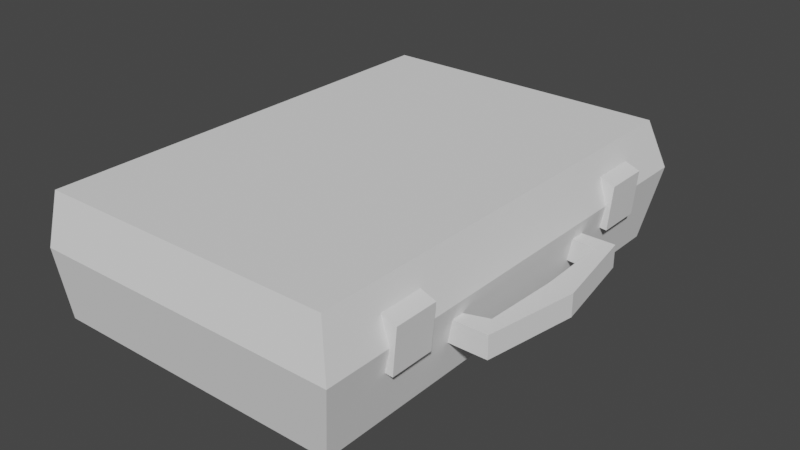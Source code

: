 # Source: CharchterItems.blend  (saved by Blender 2.82.7; exported with 4.5.12 LTS)
import bpy
from mathutils import Matrix  # noqa: F401  (used for matrix-valued properties, if any)

bpy.ops.wm.read_factory_settings(use_empty=True)
scene = bpy.context.scene
scene.name = 'Scene'

# ---- collections
col_collection = bpy.data.collections.new('Collection'); scene.collection.children.link(col_collection)

# ---- world
world_world = bpy.data.worlds.new('World'); scene.world = world_world
world_world.use_nodes = True; world_world.node_tree.nodes.clear()
_N = world_world.node_tree.nodes; _L = world_world.node_tree.links
n0 = _N.new('ShaderNodeOutputWorld'); n0.name = 'World Output'; n0.location = (300, 300)
n1 = _N.new('ShaderNodeBackground'); n1.name = 'Background'; n1.location = (10, 300)
n1.inputs[0].default_value = (0.05088, 0.05088, 0.05088, 1.0)
_L.new(n1.outputs[0], n0.inputs[0])
n0.is_active_output = True
world_world.color = (0.05088, 0.05088, 0.05088)
world_world.use_sun_shadow = False
world_world.sun_shadow_jitter_overblur = 0.0

# ---- meshes
me_cube_001 = bpy.data.meshes.new('Cube.001')
me_cube_001.from_pydata([(7.125, -1.567, -0.8009), (7.125, -1.567, -0.3209), (7.153, 1.637, -0.8009), (7.153, 1.637, -0.3209), (7.375, 1.994, -0.8009), (7.375, 1.994, -0.3209), (7.375, -2.006, -0.8009), (7.375, -2.006, -0.3209), (7.715, -0.00642, -0.8009), (7.715, -0.00642, -0.3209), (7.2, 0.03543, -0.8009), (7.2, 0.03543, -0.3209), (0.0, -4.806, -1.6), (0.4, -4.678, 0.0), (0.0, 4.794, -1.6), (0.4, 4.678, 0.0), (6.4, -4.806, -1.6), (6.317, -4.678, 0.0), (6.4, 4.794, -1.6), (6.317, 4.678, 0.0), (0.0, -5.078, 0.0), (0.0, 5.078, 0.0), (6.717, 5.078, 0.0), (6.717, -5.078, 0.0), (0.4, -4.406, -1.4), (0.4, 4.394, -1.4), (6.0, 4.394, -1.4), (6.0, -4.406, -1.4), (6.558, 1.684, -0.8009), (6.653, 1.994, -0.3209), (6.558, 1.994, -0.8009), (6.653, 1.675, -0.3209), (6.653, -2.006, -0.3209), (6.558, -2.006, -0.8009), (6.558, -1.774, -0.8009), (6.653, -1.73, -0.3209)], [], [(8, 9, 7, 6), (6, 7, 32, 33), (2, 28, 30, 4), (10, 2, 4, 8), (11, 1, 7, 9), (1, 35, 32, 7), (2, 3, 31, 28), (3, 11, 9, 5), (0, 10, 8, 6), (4, 5, 9, 8), (12, 20, 21, 14), (14, 21, 22, 18), (18, 29, 30, 28, 31, 35, 34, 33, 16), (16, 23, 20, 12), (14, 18, 16, 12), (13, 17, 27, 24), (13, 15, 21, 20), (15, 19, 22, 21), (19, 17, 23, 22), (17, 13, 20, 23), (26, 25, 24, 27), (19, 15, 25, 26), (17, 19, 26, 27), (15, 13, 24, 25), (33, 34, 0, 6), (16, 33, 32, 35, 31, 29, 18, 22, 23), (34, 35, 1, 0), (30, 29, 5, 4), (29, 31, 3, 5), (0, 1, 11, 3, 2, 10)])
_uv = me_cube_001.uv_layers.new(name='UVMap')
_uv.uv.foreach_set('vector', [0.4991, 0.4748, 0.4991, 0.5348, 0.2491, 0.5348, 0.2491, 0.4748, 0.7473, 0.4748, 0.7473, 0.5348, 0.6572, 0.5348, 0.6453, 0.4748, 0.7196, 0.7046, 0.6453, 0.7104, 0.6453, 0.7491, 0.7473, 0.7491, 0.7442, 0.5043, 0.7196, 0.7046, 0.7473, 0.7491, 0.7899, 0.4991, 0.7442, 0.5043, 0.7161, 0.3041, 0.7473, 0.2491, 0.7899, 0.4991, 0.7161, 0.3041, 0.6572, 0.2837, 0.6572, 0.2491, 0.7473, 0.2491, 0.7196, 0.4748, 0.7196, 0.5348, 0.6572, 0.5348, 0.6453, 0.4748, 0.7196, 0.7046, 0.7442, 0.5043, 0.7899, 0.4991, 0.7473, 0.7491, 0.7161, 0.3041, 0.7442, 0.5043, 0.7899, 0.4991, 0.7473, 0.2491, 0.7491, 0.4748, 0.7491, 0.5348, 0.4991, 0.5348, 0.4991, 0.4748, -0.1009, 0.3749, -0.1348, 0.5749, 1.135, 0.5749, 1.099, 0.3749, -0.1745, 0.3749, -0.1745, 0.5749, 0.6652, 0.5749, 0.6255, 0.3749, 1.099, 0.3749, 0.7491, 0.5348, 0.7491, 0.4748, 0.7104, 0.4748, 0.7092, 0.5348, 0.2837, 0.5348, 0.2782, 0.4748, 0.2491, 0.4748, -0.1009, 0.3749, 0.6255, 0.3749, 0.6652, 0.5749, -0.1745, 0.5749, -0.1745, 0.3749, -0.1745, 1.099, 0.6255, 1.099, 0.6255, -0.1009, -0.1745, -0.1009, -0.1245, 0.5749, 0.6152, 0.5749, 0.5755, 0.3999, -0.1245, 0.3999, -0.1245, -0.08479, -0.1245, 1.085, -0.1745, 1.135, -0.1745, -0.1348, -0.1245, 1.085, 0.6152, 1.085, 0.6652, 1.135, -0.1745, 1.135, 0.6152, 1.085, 0.6152, -0.08479, 0.6652, -0.1348, 0.6652, 1.135, 0.6152, -0.08479, -0.1245, -0.08479, -0.1745, -0.1348, 0.6652, -0.1348, 0.5755, 1.049, -0.1245, 1.049, -0.1245, -0.0509, 0.5755, -0.0509, 0.6152, 0.5749, -0.1245, 0.5749, -0.1245, 0.3999, 0.5755, 0.3999, -0.08479, 0.5749, 1.085, 0.5749, 1.049, 0.3999, -0.0509, 0.3999, 1.085, 0.5749, -0.08479, 0.5749, -0.0509, 0.3999, 1.049, 0.3999, 0.6453, 0.2491, 0.6453, 0.2782, 0.7161, 0.3041, 0.7473, 0.2491, -0.1009, 0.3749, 0.2491, 0.4748, 0.2491, 0.5348, 0.2837, 0.5348, 0.7092, 0.5348, 0.7491, 0.5348, 1.099, 0.3749, 1.135, 0.5749, -0.1348, 0.5749, 0.6453, 0.4748, 0.6572, 0.5348, 0.7161, 0.5348, 0.7161, 0.4748, 0.6453, 0.4748, 0.6572, 0.5348, 0.7473, 0.5348, 0.7473, 0.4748, 0.6572, 0.7491, 0.6572, 0.7092, 0.7196, 0.7046, 0.7473, 0.7491, 0.3041, 0.4748, 0.3041, 0.5348, 0.5043, 0.5348, 0.7046, 0.5348, 0.7046, 0.4748, 0.5043, 0.4748])
me_cube_001.use_remesh_fix_poles = True
me_cube_001.use_remesh_preserve_attributes = False
me_cube_001.use_mirror_vertex_groups = False
me_cube_001.update()
me_cube_004 = bpy.data.meshes.new('Cube.004')
me_cube_004.from_pydata([(0.0, -6.008, 1.3), (0.5, -5.847, -1.55e-07), (0.0, 5.992, 1.3), (0.5, 5.847, -1.55e-07), (8.0, -6.008, 1.3), (7.896, -5.847, -1.55e-07), (8.0, 5.992, 1.3), (7.896, 5.847, -1.55e-07), (0.0, -6.347, -1.55e-07), (0.0, 6.347, -1.55e-07), (8.396, 6.347, -1.55e-07), (8.396, -6.347, -1.55e-07), (0.5, -5.508, 1.137), (0.5, 5.492, 1.137), (7.5, 5.492, 1.137), (7.5, -5.508, 1.137)], [], [(0, 2, 9, 8), (2, 6, 10, 9), (6, 4, 11, 10), (4, 0, 8, 11), (2, 0, 4, 6), (1, 12, 15, 5), (1, 8, 9, 3), (3, 9, 10, 7), (7, 10, 11, 5), (5, 11, 8, 1), (14, 15, 12, 13), (7, 14, 13, 3), (5, 15, 14, 7), (3, 13, 12, 1)])
_uv = me_cube_004.uv_layers.new(name='UVMap')
_uv.uv.foreach_set('vector', [-0.1005, 0.5778, 1.1, 0.5778, 1.135, 0.4478, -0.1343, 0.4478, 0.08868, 0.5778, 0.8887, 0.5778, 0.9283, 0.4478, 0.08868, 0.4478, 1.1, 0.5778, -0.1005, 0.5778, -0.1343, 0.4478, 1.135, 0.4478, 0.8887, 0.5778, 0.08868, 0.5778, 0.08868, 0.4478, 0.9283, 0.4478, 0.08868, 1.1, 0.08868, -0.1005, 0.8887, -0.1005, 0.8887, 1.1, 0.1387, 0.4478, 0.1387, 0.5615, 0.8387, 0.5615, 0.8783, 0.4478, 0.1387, -0.08435, 0.08868, -0.1343, 0.08868, 1.135, 0.1387, 1.085, 0.1387, 1.085, 0.08868, 1.135, 0.9283, 1.135, 0.8783, 1.085, 0.8783, 1.085, 0.9283, 1.135, 0.9283, -0.1343, 0.8783, -0.08435, 0.8783, -0.08435, 0.9283, -0.1343, 0.08868, -0.1343, 0.1387, -0.08435, 0.8387, 1.05, 0.8387, -0.05046, 0.1387, -0.05046, 0.1387, 1.05, 0.8783, 0.4478, 0.8387, 0.5615, 0.1387, 0.5615, 0.1387, 0.4478, -0.08435, 0.4478, -0.05046, 0.5615, 1.05, 0.5615, 1.085, 0.4478, 1.085, 0.4478, 1.05, 0.5615, -0.05046, 0.5615, -0.08435, 0.4478])
me_cube_004.use_remesh_fix_poles = True
me_cube_004.use_remesh_preserve_attributes = False
me_cube_004.use_mirror_vertex_groups = False
me_cube_004.update()
me_cube_005 = bpy.data.meshes.new('Cube.005')
me_cube_005.from_pydata([(-0.05158, -0.5966, -0.5944), (0.05158, -0.5966, 0.7444), (-0.05158, 0.5966, -0.5944), (0.05158, 0.5966, 0.7444), (0.4465, -0.5966, -0.6376), (0.5497, -0.5966, 0.5512), (0.4465, 0.5966, -0.6376), (0.5497, 0.5966, 0.5512)], [], [(0, 1, 3, 2), (2, 3, 7, 6), (6, 7, 5, 4), (4, 5, 1, 0), (2, 6, 4, 0), (7, 3, 1, 5)])
_uv = me_cube_005.uv_layers.new(name='UVMap')
_uv.uv.foreach_set('vector', [0.4403, 0.439, 0.4403, 0.5729, 0.5597, 0.5729, 0.5597, 0.439, 0.4699, 0.439, 0.4803, 0.5729, 0.5301, 0.5535, 0.5197, 0.4346, 0.5597, 0.4346, 0.5597, 0.5535, 0.4403, 0.5535, 0.4403, 0.4346, 0.5197, 0.4346, 0.5301, 0.5535, 0.4803, 0.5729, 0.4699, 0.439, 0.4699, 0.5597, 0.5197, 0.5597, 0.5197, 0.4403, 0.4699, 0.4403, 0.5301, 0.5597, 0.4803, 0.5597, 0.4803, 0.4403, 0.5301, 0.4403])
me_cube_005.use_remesh_fix_poles = True
me_cube_005.use_remesh_preserve_attributes = False
me_cube_005.use_mirror_vertex_groups = False
me_cube_005.update()
me_cube_006 = bpy.data.meshes.new('Cube.006')
me_cube_006.from_pydata([(-0.05158, -0.5966, -0.5944), (0.05158, -0.5966, 0.7444), (-0.05158, 0.5966, -0.5944), (0.05158, 0.5966, 0.7444), (0.4465, -0.5966, -0.6376), (0.5497, -0.5966, 0.5512), (0.4465, 0.5966, -0.6376), (0.5497, 0.5966, 0.5512)], [], [(0, 1, 3, 2), (2, 3, 7, 6), (6, 7, 5, 4), (4, 5, 1, 0), (2, 6, 4, 0), (7, 3, 1, 5)])
_uv = me_cube_006.uv_layers.new(name='UVMap')
_uv.uv.foreach_set('vector', [0.4403, 0.439, 0.4403, 0.5729, 0.5597, 0.5729, 0.5597, 0.439, 0.4699, 0.439, 0.4803, 0.5729, 0.5301, 0.5535, 0.5197, 0.4346, 0.5597, 0.4346, 0.5597, 0.5535, 0.4403, 0.5535, 0.4403, 0.4346, 0.5197, 0.4346, 0.5301, 0.5535, 0.4803, 0.5729, 0.4699, 0.439, 0.4699, 0.5597, 0.5197, 0.5597, 0.5197, 0.4403, 0.4699, 0.4403, 0.5301, 0.5597, 0.4803, 0.5597, 0.4803, 0.4403, 0.5301, 0.4403])
me_cube_006.use_remesh_fix_poles = True
me_cube_006.use_remesh_preserve_attributes = False
me_cube_006.use_mirror_vertex_groups = False
me_cube_006.update()

# ---- objects
ob_briefcasebase = bpy.data.objects.new('BriefCaseBase', me_cube_001)
ob_briefcasetop = bpy.data.objects.new('BriefCaseTop', me_cube_004)
ob_lockl = bpy.data.objects.new('LockL', me_cube_005)
ob_lockr = bpy.data.objects.new('LockR', me_cube_006)

# ---- transforms, parenting, visibility, modifiers, constraints
ob_briefcasebase.location = (-8.0, -5.992, 2.0)
ob_briefcasebase.lineart.crease_threshold = 0.0
ob_briefcasetop.parent = ob_briefcasebase
ob_briefcasetop.matrix_parent_inverse = Matrix(((1.0, -0.0, 0.0, 8.0), (-0.0, 1.0, -0.0, 5.992), (-0.0, 0.0, 1.0, -2.0), (-0.0, 0.0, -0.0, 1.0)))
ob_briefcasetop.location = (-8.0, -5.992, 2.0)
ob_briefcasetop.scale = (0.8, 0.8, 0.8)
ob_briefcasetop.lineart.crease_threshold = 0.0
ob_lockl.parent = ob_briefcasebase
ob_lockl.matrix_parent_inverse = Matrix(((1.0, -0.0, 0.0, 8.0), (-0.0, 1.0, -0.0, 5.992), (-0.0, 0.0, 1.0, -2.0), (-0.0, 0.0, -0.0, 1.0)))
ob_lockl.location = (-1.58, -9.192, 2.0)
ob_lockl.scale = (0.8, 0.8, 0.8)
ob_lockl.lineart.crease_threshold = 0.0
ob_lockr.parent = ob_briefcasebase
ob_lockr.matrix_parent_inverse = Matrix(((1.0, -0.0, 0.0, 8.0), (-0.0, 1.0, -0.0, 5.992), (-0.0, 0.0, 1.0, -2.0), (-0.0, 0.0, -0.0, 1.0)))
ob_lockr.location = (-1.58, -2.798, 2.0)
ob_lockr.scale = (0.8, 0.8, 0.8)
ob_lockr.lineart.crease_threshold = 0.0

# ---- collection membership
col_collection.objects.link(ob_briefcasebase)
col_collection.objects.link(ob_briefcasetop)
col_collection.objects.link(ob_lockl)
col_collection.objects.link(ob_lockr)

# ---- scene / render settings (as saved in the file)
scene.frame_start = 1; scene.frame_end = 250; scene.frame_set(1)
scene.render.engine = 'BLENDER_EEVEE_NEXT'
scene.cycles.use_denoising = False
scene.cycles.samples = 128
scene.cycles.sampling_pattern = 'TABULATED_SOBOL'
scene.cycles.use_adaptive_sampling = False
scene.cycles.use_light_tree = False
scene.view_settings.view_transform = 'Filmic'
bpy.context.view_layer.update()

# ---- added for rendering (the .blend has no active camera and no usable light): camera, sun
cam_auto = bpy.data.cameras.new('AutoCamera')
cam_auto.lens = 50.0
cam_auto.sensor_width = 36.0
cam_auto.clip_end = 1000.0
ob_auto_camera = bpy.data.objects.new('AutoCamera', cam_auto)
scene.collection.objects.link(ob_auto_camera)
ob_auto_camera.location = (7.90705, -20.4516, 11.3597)
ob_auto_camera.rotation_euler = (1.09748, -7.21219e-08, 0.694738)
scene.camera = ob_auto_camera
light_auto_sun = bpy.data.lights.new('AutoSun', 'SUN')
light_auto_sun.energy = 3.0
light_auto_sun.angle = 0.0523599
ob_auto_sun = bpy.data.objects.new('AutoSun', light_auto_sun)
scene.collection.objects.link(ob_auto_sun)
ob_auto_sun.rotation_euler = (0.872665, 0.174533, 0.523599)
bpy.context.view_layer.update()
